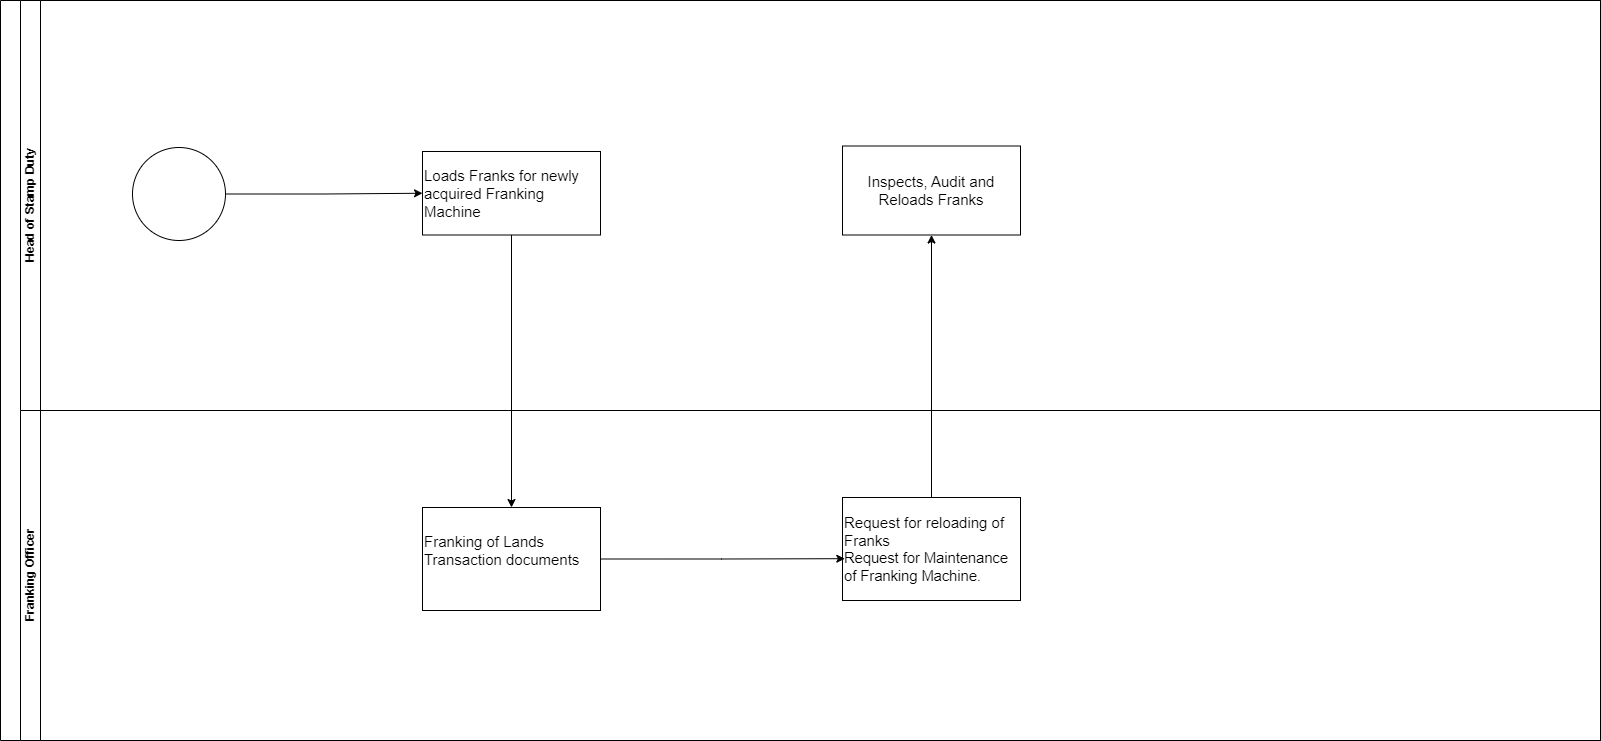

The diagram above was exported from draw.io. Its source (the exported page's mxGraphModel, read from the mxfile embedded in the PNG):
<mxGraphModel dx="1221" dy="1752" grid="1" gridSize="10" guides="1" tooltips="1" connect="1" arrows="1" fold="1" page="1" pageScale="1" pageWidth="850" pageHeight="1100" math="0" shadow="0">
  <root>
    <mxCell id="0" />
    <mxCell id="1" parent="0" />
    <mxCell id="ZO8-MAQbNHrJnHGYltbH-1" value="" style="swimlane;html=1;childLayout=stackLayout;resizeParent=1;resizeParentMax=0;horizontal=0;startSize=20;horizontalStack=0;whiteSpace=wrap;" parent="1" vertex="1">
      <mxGeometry x="38" y="-27" width="1600" height="740" as="geometry" />
    </mxCell>
    <mxCell id="ZO8-MAQbNHrJnHGYltbH-2" value="Head of Stamp Duty" style="swimlane;html=1;startSize=20;horizontal=0;" parent="ZO8-MAQbNHrJnHGYltbH-1" vertex="1">
      <mxGeometry x="20" width="1580" height="410" as="geometry" />
    </mxCell>
    <mxCell id="jMXpFoEXdz2s3vTfuICm-2" style="edgeStyle=orthogonalEdgeStyle;rounded=0;orthogonalLoop=1;jettySize=auto;html=1;exitX=1;exitY=0.5;exitDx=0;exitDy=0;exitPerimeter=0;entryX=0;entryY=0.5;entryDx=0;entryDy=0;" parent="ZO8-MAQbNHrJnHGYltbH-2" source="ZO8-MAQbNHrJnHGYltbH-4" target="jMXpFoEXdz2s3vTfuICm-1" edge="1">
      <mxGeometry relative="1" as="geometry" />
    </mxCell>
    <mxCell id="ZO8-MAQbNHrJnHGYltbH-4" value="" style="points=[[0.145,0.145,0],[0.5,0,0],[0.855,0.145,0],[1,0.5,0],[0.855,0.855,0],[0.5,1,0],[0.145,0.855,0],[0,0.5,0]];shape=mxgraph.bpmn.event;html=1;verticalLabelPosition=bottom;labelBackgroundColor=#ffffff;verticalAlign=top;align=center;perimeter=ellipsePerimeter;outlineConnect=0;aspect=fixed;outline=standard;symbol=general;" parent="ZO8-MAQbNHrJnHGYltbH-2" vertex="1">
      <mxGeometry x="112" y="147" width="93" height="93" as="geometry" />
    </mxCell>
    <mxCell id="jMXpFoEXdz2s3vTfuICm-1" value="&lt;font style=&quot;font-size: 15px;&quot;&gt;Loads Franks for newly acquired Franking Machine&lt;/font&gt;" style="rounded=0;whiteSpace=wrap;html=1;align=left;" parent="ZO8-MAQbNHrJnHGYltbH-2" vertex="1">
      <mxGeometry x="402" y="151" width="178" height="83.5" as="geometry" />
    </mxCell>
    <mxCell id="jMXpFoEXdz2s3vTfuICm-5" value="&lt;font style=&quot;font-size: 15px;&quot;&gt;Inspects, Audit and Reloads Franks&lt;/font&gt;" style="rounded=0;whiteSpace=wrap;html=1;" parent="ZO8-MAQbNHrJnHGYltbH-2" vertex="1">
      <mxGeometry x="822" y="145.5" width="178" height="89" as="geometry" />
    </mxCell>
    <mxCell id="ZO8-MAQbNHrJnHGYltbH-31" value="Franking Officer" style="swimlane;html=1;startSize=20;horizontal=0;" parent="ZO8-MAQbNHrJnHGYltbH-1" vertex="1">
      <mxGeometry x="20" y="410" width="1580" height="330" as="geometry" />
    </mxCell>
    <mxCell id="jMXpFoEXdz2s3vTfuICm-3" value="&lt;font style=&quot;font-size: 15px;&quot;&gt;Franking of Lands Transaction documents&lt;/font&gt;&lt;div style=&quot;font-size: 15px;&quot;&gt;&lt;br&gt;&lt;/div&gt;" style="rounded=0;whiteSpace=wrap;html=1;align=left;" parent="ZO8-MAQbNHrJnHGYltbH-31" vertex="1">
      <mxGeometry x="402" y="97" width="178" height="103" as="geometry" />
    </mxCell>
    <mxCell id="jMXpFoEXdz2s3vTfuICm-6" value="&lt;span style=&quot;font-size: 15px; background-color: transparent; white-space-collapse: preserve; font-family: Arial, sans-serif; font-variant-numeric: normal; font-variant-east-asian: normal; font-variant-alternates: normal; font-variant-position: normal; vertical-align: baseline;&quot;&gt;Request for reloading of Frank&lt;/span&gt;&lt;span style=&quot;background-color: transparent; white-space-collapse: preserve; font-size: 11pt; font-family: Arial, sans-serif; font-variant-numeric: normal; font-variant-east-asian: normal; font-variant-alternates: normal; font-variant-position: normal; vertical-align: baseline;&quot;&gt;s&lt;/span&gt;&lt;div&gt;&lt;span style=&quot;background-color: transparent; white-space-collapse: preserve; font-size: 11pt; font-family: Arial, sans-serif; font-variant-numeric: normal; font-variant-east-asian: normal; font-variant-alternates: normal; font-variant-position: normal; vertical-align: baseline;&quot;&gt;Request for Maintenance of Franking Machine.&lt;/span&gt;&lt;/div&gt;" style="rounded=0;whiteSpace=wrap;html=1;align=left;" parent="ZO8-MAQbNHrJnHGYltbH-31" vertex="1">
      <mxGeometry x="822" y="87" width="178" height="103" as="geometry" />
    </mxCell>
    <mxCell id="jMXpFoEXdz2s3vTfuICm-7" style="edgeStyle=orthogonalEdgeStyle;rounded=0;orthogonalLoop=1;jettySize=auto;html=1;exitX=1;exitY=0.5;exitDx=0;exitDy=0;entryX=0.013;entryY=0.594;entryDx=0;entryDy=0;entryPerimeter=0;" parent="ZO8-MAQbNHrJnHGYltbH-31" source="jMXpFoEXdz2s3vTfuICm-3" target="jMXpFoEXdz2s3vTfuICm-6" edge="1">
      <mxGeometry relative="1" as="geometry" />
    </mxCell>
    <mxCell id="jMXpFoEXdz2s3vTfuICm-4" style="edgeStyle=orthogonalEdgeStyle;rounded=0;orthogonalLoop=1;jettySize=auto;html=1;exitX=0.5;exitY=1;exitDx=0;exitDy=0;entryX=0.5;entryY=0;entryDx=0;entryDy=0;" parent="ZO8-MAQbNHrJnHGYltbH-1" source="jMXpFoEXdz2s3vTfuICm-1" target="jMXpFoEXdz2s3vTfuICm-3" edge="1">
      <mxGeometry relative="1" as="geometry" />
    </mxCell>
    <mxCell id="jMXpFoEXdz2s3vTfuICm-8" style="edgeStyle=orthogonalEdgeStyle;rounded=0;orthogonalLoop=1;jettySize=auto;html=1;exitX=0.5;exitY=0;exitDx=0;exitDy=0;entryX=0.5;entryY=1;entryDx=0;entryDy=0;" parent="ZO8-MAQbNHrJnHGYltbH-1" source="jMXpFoEXdz2s3vTfuICm-6" target="jMXpFoEXdz2s3vTfuICm-5" edge="1">
      <mxGeometry relative="1" as="geometry" />
    </mxCell>
  </root>
</mxGraphModel>